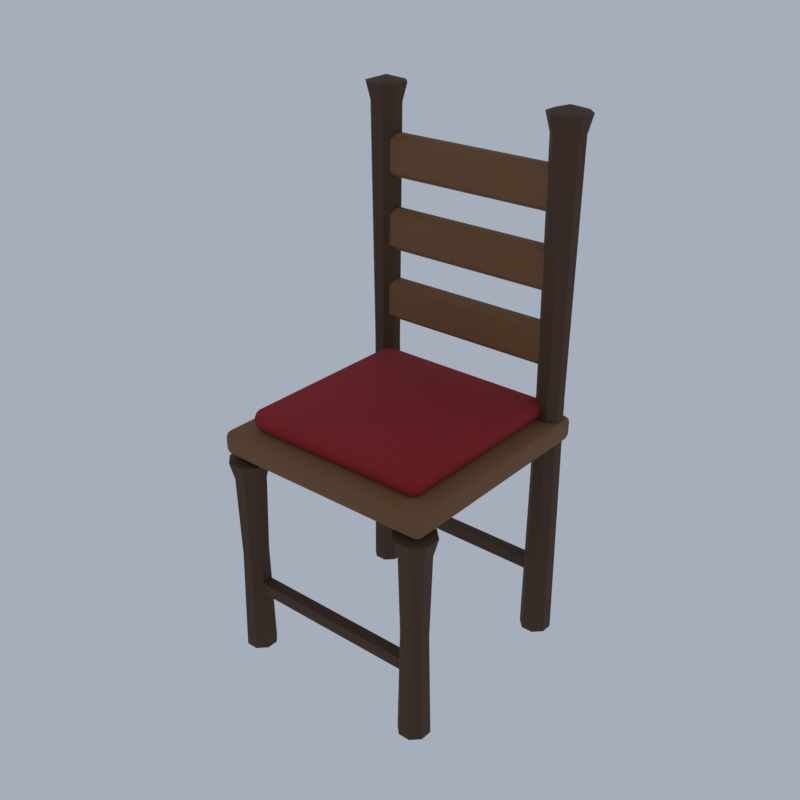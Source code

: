 # Source: A85_chair.blend  (saved by Blender 5.2.45; exported with 4.5.12 LTS)
import bpy
from mathutils import Matrix  # noqa: F401  (used for matrix-valued properties, if any)

bpy.ops.wm.read_factory_settings(use_empty=True)
scene = bpy.context.scene
scene.name = 'Scene'

# ---- collections
col_collection = bpy.data.collections.new('Collection'); scene.collection.children.link(col_collection)

# ---- materials (node trees are filled in below, after node groups)
mat_wood_woodplanks = bpy.data.materials.new('wood|WoodPlanks')
mat_wood_woodplanks.diffuse_color = (0.1975, 0.0869, 0.03026, 1.0)
mat_wood_dark_wood = bpy.data.materials.new('wood_dark|Wood')
mat_wood_dark_wood.diffuse_color = (0.07383, 0.03288, 0.01431, 1.0)
mat_fabric_red_fabric = bpy.data.materials.new('fabric_red|Fabric')
mat_fabric_red_fabric.diffuse_color = (0.3112, 0.01188, 0.01518, 1.0)

# ---- material node trees
mat_wood_woodplanks.use_nodes = True; mat_wood_woodplanks.node_tree.nodes.clear()
_N = mat_wood_woodplanks.node_tree.nodes; _L = mat_wood_woodplanks.node_tree.links
n0 = _N.new('ShaderNodeBsdfPrincipled'); n0.name = 'Principled BSDF'; n0.location = (-200, 100)
n0.inputs[0].default_value = (0.1975, 0.0869, 0.03026, 1.0)
n0.inputs[2].default_value = 0.8
n0.inputs[10].default_value = 0.005
n1 = _N.new('ShaderNodeOutputMaterial'); n1.name = 'Material Output'; n1.location = (200, 100)
_L.new(n0.outputs[0], n1.inputs[0])
n1.is_active_output = True
mat_wood_dark_wood.use_nodes = True; mat_wood_dark_wood.node_tree.nodes.clear()
_N = mat_wood_dark_wood.node_tree.nodes; _L = mat_wood_dark_wood.node_tree.links
n0 = _N.new('ShaderNodeBsdfPrincipled'); n0.name = 'Principled BSDF'; n0.location = (-200, 100)
n0.inputs[0].default_value = (0.07383, 0.03288, 0.01431, 1.0)
n0.inputs[2].default_value = 0.8
n0.inputs[10].default_value = 0.005
n1 = _N.new('ShaderNodeOutputMaterial'); n1.name = 'Material Output'; n1.location = (200, 100)
_L.new(n0.outputs[0], n1.inputs[0])
n1.is_active_output = True
mat_fabric_red_fabric.use_nodes = True; mat_fabric_red_fabric.node_tree.nodes.clear()
_N = mat_fabric_red_fabric.node_tree.nodes; _L = mat_fabric_red_fabric.node_tree.links
n0 = _N.new('ShaderNodeBsdfPrincipled'); n0.name = 'Principled BSDF'; n0.location = (-200, 100)
n0.inputs[0].default_value = (0.3112, 0.01188, 0.01518, 1.0)
n0.inputs[2].default_value = 0.95
n0.inputs[10].default_value = 0.005
n1 = _N.new('ShaderNodeOutputMaterial'); n1.name = 'Material Output'; n1.location = (200, 100)
_L.new(n0.outputs[0], n1.inputs[0])
n1.is_active_output = True

# ---- world
world_world = bpy.data.worlds.new('World'); scene.world = world_world
world_world.use_nodes = True; world_world.node_tree.nodes.clear()
_N = world_world.node_tree.nodes; _L = world_world.node_tree.links
n0 = _N.new('ShaderNodeOutputWorld'); n0.name = 'World Output'; n0.location = (200, 100)
n1 = _N.new('ShaderNodeBackground'); n1.name = 'Background'; n1.location = (-200, 100)
n1.inputs[0].default_value = (0.42, 0.47, 0.55, 1.0)
n1.inputs[1].default_value = 0.9
_L.new(n1.outputs[0], n0.inputs[0])
n0.is_active_output = True
world_world.color = (0.05088, 0.05088, 0.05088)
world_world.sun_shadow_jitter_overblur = 0.0

# ---- meshes
me_chair = bpy.data.meshes.new('chair')
me_chair.from_pydata([(-0.9, -0.9, 1.8), (-0.9, -0.95, 1.85), (-0.95, -0.9, 1.85), (-0.9, -0.9354, 1.815), (-0.9289, -0.9289, 1.821), (-0.9354, -0.9354, 1.85), (-0.9354, -0.9, 1.815), (-0.9, -0.95, 1.95), (-0.9, -0.9, 2.0), (-0.95, -0.9, 1.95), (-0.9, -0.9354, 1.985), (-0.9289, -0.9289, 1.979), (-0.9354, -0.9, 1.985), (-0.9354, -0.9354, 1.95), (-0.9, 0.9, 1.8), (-0.95, 0.9, 1.85), (-0.9, 0.95, 1.85), (-0.9354, 0.9, 1.815), (-0.9289, 0.9289, 1.821), (-0.9354, 0.9354, 1.85), (-0.9, 0.9354, 1.815), (-0.9, 0.9, 2.0), (-0.9, 0.95, 1.95), (-0.95, 0.9, 1.95), (-0.9, 0.9354, 1.985), (-0.9289, 0.9289, 1.979), (-0.9354, 0.9354, 1.95), (-0.9354, 0.9, 1.985), (0.9, -0.9, 1.8), (0.95, -0.9, 1.85), (0.9, -0.95, 1.85), (0.9354, -0.9, 1.815), (0.9289, -0.9289, 1.821), (0.9354, -0.9354, 1.85), (0.9, -0.9354, 1.815), (0.9, -0.9, 2.0), (0.9, -0.95, 1.95), (0.95, -0.9, 1.95), (0.9, -0.9354, 1.985), (0.9289, -0.9289, 1.979), (0.9354, -0.9354, 1.95), (0.9354, -0.9, 1.985), (0.9, 0.9, 1.8), (0.9, 0.95, 1.85), (0.95, 0.9, 1.85), (0.9, 0.9354, 1.815), (0.9289, 0.9289, 1.821), (0.9354, 0.9354, 1.85), (0.9354, 0.9, 1.815), (0.9, 0.9, 2.0), (0.95, 0.9, 1.95), (0.9, 0.95, 1.95), (0.9354, 0.9, 1.985), (0.9289, 0.9289, 1.979), (0.9354, 0.9354, 1.95), (0.9, 0.9354, 1.985), (-0.82, -0.82, 0.0), (-0.6999, -0.7703, 0.0), (-0.7703, -0.6999, 0.0), (-0.8697, -0.6999, 0.0), (-0.9401, -0.7703, 0.0), (-0.9401, -0.8697, 0.0), (-0.8697, -0.9401, 0.0), (-0.7703, -0.9401, 0.0), (-0.6999, -0.8697, 0.0), (-0.7184, -0.7779, 0.9), (-0.7779, -0.7184, 0.9), (-0.8621, -0.7184, 0.9), (-0.9216, -0.7779, 0.9), (-0.9216, -0.8621, 0.9), (-0.8621, -0.9216, 0.9), (-0.7779, -0.9216, 0.9), (-0.7184, -0.8621, 0.9), (-0.6999, -0.7703, 1.6), (-0.7703, -0.6999, 1.6), (-0.8697, -0.6999, 1.6), (-0.9401, -0.7703, 1.6), (-0.9401, -0.8697, 1.6), (-0.8697, -0.9401, 1.6), (-0.7703, -0.9401, 1.6), (-0.6999, -0.8697, 1.6), (-0.6629, -0.7549, 1.75), (-0.7549, -0.6629, 1.75), (-0.8851, -0.6629, 1.75), (-0.9771, -0.7549, 1.75), (-0.9771, -0.8851, 1.75), (-0.8851, -0.9771, 1.75), (-0.7549, -0.9771, 1.75), (-0.6629, -0.8851, 1.75), (-0.82, -0.82, 1.8), (-0.82, 0.82, 0.0), (-0.6999, 0.8697, 0.0), (-0.7703, 0.9401, 0.0), (-0.8697, 0.9401, 0.0), (-0.9401, 0.8697, 0.0), (-0.9401, 0.7703, 0.0), (-0.8697, 0.6999, 0.0), (-0.7703, 0.6999, 0.0), (-0.6999, 0.7703, 0.0), (-0.7184, 0.8621, 2.2), (-0.7779, 0.9216, 2.2), (-0.8621, 0.9216, 2.2), (-0.9216, 0.8621, 2.2), (-0.9216, 0.7779, 2.2), (-0.8621, 0.7184, 2.2), (-0.7779, 0.7184, 2.2), (-0.7184, 0.7779, 2.2), (-0.6999, 0.8697, 4.2), (-0.7703, 0.9401, 4.2), (-0.8697, 0.9401, 4.2), (-0.9401, 0.8697, 4.2), (-0.9401, 0.7703, 4.2), (-0.8697, 0.6999, 4.2), (-0.7703, 0.6999, 4.2), (-0.6999, 0.7703, 4.2), (-0.6629, 0.8851, 4.35), (-0.7549, 0.9771, 4.35), (-0.8851, 0.9771, 4.35), (-0.9771, 0.8851, 4.35), (-0.9771, 0.7549, 4.35), (-0.8851, 0.6629, 4.35), (-0.7549, 0.6629, 4.35), (-0.6629, 0.7549, 4.35), (-0.82, 0.82, 4.4), (0.82, -0.82, 0.0), (0.9401, -0.7703, 0.0), (0.8697, -0.6999, 0.0), (0.7703, -0.6999, 0.0), (0.6999, -0.7703, 0.0), (0.6999, -0.8697, 0.0), (0.7703, -0.9401, 0.0), (0.8697, -0.9401, 0.0), (0.9401, -0.8697, 0.0), (0.9216, -0.7779, 0.9), (0.8621, -0.7184, 0.9), (0.7779, -0.7184, 0.9), (0.7184, -0.7779, 0.9), (0.7184, -0.8621, 0.9), (0.7779, -0.9216, 0.9), (0.8621, -0.9216, 0.9), (0.9216, -0.8621, 0.9), (0.9401, -0.7703, 1.6), (0.8697, -0.6999, 1.6), (0.7703, -0.6999, 1.6), (0.6999, -0.7703, 1.6), (0.6999, -0.8697, 1.6), (0.7703, -0.9401, 1.6), (0.8697, -0.9401, 1.6), (0.9401, -0.8697, 1.6), (0.9771, -0.7549, 1.75), (0.8851, -0.6629, 1.75), (0.7549, -0.6629, 1.75), (0.6629, -0.7549, 1.75), (0.6629, -0.8851, 1.75), (0.7549, -0.9771, 1.75), (0.8851, -0.9771, 1.75), (0.9771, -0.8851, 1.75), (0.82, -0.82, 1.8), (0.82, 0.82, 0.0), (0.9401, 0.8697, 0.0), (0.8697, 0.9401, 0.0), (0.7703, 0.9401, 0.0), (0.6999, 0.8697, 0.0), (0.6999, 0.7703, 0.0), (0.7703, 0.6999, 0.0), (0.8697, 0.6999, 0.0), (0.9401, 0.7703, 0.0), (0.9216, 0.8621, 2.2), (0.8621, 0.9216, 2.2), (0.7779, 0.9216, 2.2), (0.7184, 0.8621, 2.2), (0.7184, 0.7779, 2.2), (0.7779, 0.7184, 2.2), (0.8621, 0.7184, 2.2), (0.9216, 0.7779, 2.2), (0.9401, 0.8697, 4.2), (0.8697, 0.9401, 4.2), (0.7703, 0.9401, 4.2), (0.6999, 0.8697, 4.2), (0.6999, 0.7703, 4.2), (0.7703, 0.6999, 4.2), (0.8697, 0.6999, 4.2), (0.9401, 0.7703, 4.2), (0.9771, 0.8851, 4.35), (0.8851, 0.9771, 4.35), (0.7549, 0.9771, 4.35), (0.6629, 0.8851, 4.35), (0.6629, 0.7549, 4.35), (0.7549, 0.6629, 4.35), (0.8851, 0.6629, 4.35), (0.9771, 0.7549, 4.35), (0.82, 0.82, 4.4), (-0.76, 0.79, 2.43), (-0.76, 0.75, 2.47), (-0.8, 0.79, 2.47), (-0.76, 0.75, 2.73), (-0.76, 0.79, 2.77), (-0.8, 0.79, 2.73), (-0.76, 0.85, 2.43), (-0.8, 0.85, 2.47), (-0.76, 0.89, 2.47), (-0.76, 0.85, 2.77), (-0.76, 0.89, 2.73), (-0.8, 0.85, 2.73), (0.76, 0.79, 2.43), (0.8, 0.79, 2.47), (0.76, 0.75, 2.47), (0.76, 0.79, 2.77), (0.76, 0.75, 2.73), (0.8, 0.79, 2.73), (0.76, 0.85, 2.43), (0.76, 0.89, 2.47), (0.8, 0.85, 2.47), (0.76, 0.85, 2.77), (0.8, 0.85, 2.73), (0.76, 0.89, 2.73), (-0.76, 0.79, 3.03), (-0.76, 0.75, 3.07), (-0.8, 0.79, 3.07), (-0.76, 0.75, 3.33), (-0.76, 0.79, 3.37), (-0.8, 0.79, 3.33), (-0.76, 0.85, 3.03), (-0.8, 0.85, 3.07), (-0.76, 0.89, 3.07), (-0.76, 0.85, 3.37), (-0.76, 0.89, 3.33), (-0.8, 0.85, 3.33), (0.76, 0.79, 3.03), (0.8, 0.79, 3.07), (0.76, 0.75, 3.07), (0.76, 0.79, 3.37), (0.76, 0.75, 3.33), (0.8, 0.79, 3.33), (0.76, 0.85, 3.03), (0.76, 0.89, 3.07), (0.8, 0.85, 3.07), (0.76, 0.85, 3.37), (0.8, 0.85, 3.33), (0.76, 0.89, 3.33), (-0.76, 0.79, 3.63), (-0.76, 0.75, 3.67), (-0.8, 0.79, 3.67), (-0.76, 0.75, 3.93), (-0.76, 0.79, 3.97), (-0.8, 0.79, 3.93), (-0.76, 0.85, 3.63), (-0.8, 0.85, 3.67), (-0.76, 0.89, 3.67), (-0.76, 0.85, 3.97), (-0.76, 0.89, 3.93), (-0.8, 0.85, 3.93), (0.76, 0.79, 3.63), (0.8, 0.79, 3.67), (0.76, 0.75, 3.67), (0.76, 0.79, 3.97), (0.76, 0.75, 3.93), (0.8, 0.79, 3.93), (0.76, 0.85, 3.63), (0.76, 0.89, 3.67), (0.8, 0.85, 3.67), (0.76, 0.85, 3.97), (0.8, 0.85, 3.93), (0.76, 0.89, 3.93), (-0.8, -0.87, 0.55), (-0.8, -0.87, 0.65), (-0.8, -0.77, 0.55), (-0.8, -0.77, 0.65), (0.8, -0.87, 0.55), (0.8, -0.87, 0.65), (0.8, -0.77, 0.55), (0.8, -0.77, 0.65), (-0.8, 0.77, 0.55), (-0.8, 0.77, 0.65), (-0.8, 0.87, 0.55), (-0.8, 0.87, 0.65), (0.8, 0.77, 0.55), (0.8, 0.77, 0.65), (0.8, 0.87, 0.55), (0.8, 0.87, 0.65), (-0.73, -0.73, 1.99), (-0.73, -0.8, 2.06), (-0.8, -0.73, 2.06), (-0.73, -0.7795, 2.011), (-0.7704, -0.7704, 2.02), (-0.7795, -0.7795, 2.06), (-0.7795, -0.73, 2.011), (-0.73, -0.8, 2.1), (-0.73, -0.73, 2.17), (-0.8, -0.73, 2.1), (-0.73, -0.7795, 2.149), (-0.7704, -0.7704, 2.14), (-0.7795, -0.73, 2.149), (-0.7795, -0.7795, 2.1), (-0.73, 0.73, 1.99), (-0.8, 0.73, 2.06), (-0.73, 0.8, 2.06), (-0.7795, 0.73, 2.011), (-0.7704, 0.7704, 2.02), (-0.7795, 0.7795, 2.06), (-0.73, 0.7795, 2.011), (-0.73, 0.73, 2.17), (-0.73, 0.8, 2.1), (-0.8, 0.73, 2.1), (-0.73, 0.7795, 2.149), (-0.7704, 0.7704, 2.14), (-0.7795, 0.7795, 2.1), (-0.7795, 0.73, 2.149), (0.73, -0.73, 1.99), (0.8, -0.73, 2.06), (0.73, -0.8, 2.06), (0.7795, -0.73, 2.011), (0.7704, -0.7704, 2.02), (0.7795, -0.7795, 2.06), (0.73, -0.7795, 2.011), (0.73, -0.73, 2.17), (0.73, -0.8, 2.1), (0.8, -0.73, 2.1), (0.73, -0.7795, 2.149), (0.7704, -0.7704, 2.14), (0.7795, -0.7795, 2.1), (0.7795, -0.73, 2.149), (0.73, 0.73, 1.99), (0.73, 0.8, 2.06), (0.8, 0.73, 2.06), (0.73, 0.7795, 2.011), (0.7704, 0.7704, 2.02), (0.7795, 0.7795, 2.06), (0.7795, 0.73, 2.011), (0.73, 0.73, 2.17), (0.8, 0.73, 2.1), (0.73, 0.8, 2.1), (0.7795, 0.73, 2.149), (0.7704, 0.7704, 2.14), (0.7795, 0.7795, 2.1), (0.73, 0.7795, 2.149)], [], [(0, 3, 4, 6), (1, 5, 4, 3), (2, 6, 4, 5), (7, 10, 11, 13), (8, 12, 11, 10), (9, 13, 11, 12), (14, 17, 18, 20), (15, 19, 18, 17), (16, 20, 18, 19), (21, 24, 25, 27), (22, 26, 25, 24), (23, 27, 25, 26), (28, 31, 32, 34), (29, 33, 32, 31), (30, 34, 32, 33), (35, 38, 39, 41), (36, 40, 39, 38), (37, 41, 39, 40), (42, 45, 46, 48), (43, 47, 46, 45), (44, 48, 46, 47), (49, 52, 53, 55), (50, 54, 53, 52), (51, 55, 53, 54), (14, 0, 6, 17), (17, 6, 2, 15), (1, 7, 13, 5), (5, 13, 9, 2), (8, 21, 27, 12), (12, 27, 23, 9), (22, 16, 19, 26), (26, 19, 15, 23), (42, 14, 20, 45), (45, 20, 16, 43), (21, 49, 55, 24), (24, 55, 51, 22), (50, 44, 47, 54), (54, 47, 43, 51), (28, 42, 48, 31), (31, 48, 44, 29), (49, 35, 41, 52), (52, 41, 37, 50), (36, 30, 33, 40), (40, 33, 29, 37), (0, 28, 34, 3), (3, 34, 30, 1), (35, 8, 10, 38), (38, 10, 7, 36), (14, 42, 28, 0), (2, 9, 23, 15), (30, 36, 7, 1), (49, 21, 8, 35), (16, 22, 51, 43), (44, 50, 37, 29), (56, 58, 57), (56, 59, 58), (56, 60, 59), (56, 61, 60), (56, 62, 61), (56, 63, 62), (56, 64, 63), (56, 57, 64), (57, 58, 66, 65), (58, 59, 67, 66), (59, 60, 68, 67), (60, 61, 69, 68), (61, 62, 70, 69), (62, 63, 71, 70), (63, 64, 72, 71), (64, 57, 65, 72), (65, 66, 74, 73), (66, 67, 75, 74), (67, 68, 76, 75), (68, 69, 77, 76), (69, 70, 78, 77), (70, 71, 79, 78), (71, 72, 80, 79), (72, 65, 73, 80), (73, 74, 82, 81), (74, 75, 83, 82), (75, 76, 84, 83), (76, 77, 85, 84), (77, 78, 86, 85), (78, 79, 87, 86), (79, 80, 88, 87), (80, 73, 81, 88), (81, 82, 89), (82, 83, 89), (83, 84, 89), (84, 85, 89), (85, 86, 89), (86, 87, 89), (87, 88, 89), (88, 81, 89), (90, 92, 91), (90, 93, 92), (90, 94, 93), (90, 95, 94), (90, 96, 95), (90, 97, 96), (90, 98, 97), (90, 91, 98), (91, 92, 100, 99), (92, 93, 101, 100), (93, 94, 102, 101), (94, 95, 103, 102), (95, 96, 104, 103), (96, 97, 105, 104), (97, 98, 106, 105), (98, 91, 99, 106), (99, 100, 108, 107), (100, 101, 109, 108), (101, 102, 110, 109), (102, 103, 111, 110), (103, 104, 112, 111), (104, 105, 113, 112), (105, 106, 114, 113), (106, 99, 107, 114), (107, 108, 116, 115), (108, 109, 117, 116), (109, 110, 118, 117), (110, 111, 119, 118), (111, 112, 120, 119), (112, 113, 121, 120), (113, 114, 122, 121), (114, 107, 115, 122), (115, 116, 123), (116, 117, 123), (117, 118, 123), (118, 119, 123), (119, 120, 123), (120, 121, 123), (121, 122, 123), (122, 115, 123), (124, 126, 125), (124, 127, 126), (124, 128, 127), (124, 129, 128), (124, 130, 129), (124, 131, 130), (124, 132, 131), (124, 125, 132), (125, 126, 134, 133), (126, 127, 135, 134), (127, 128, 136, 135), (128, 129, 137, 136), (129, 130, 138, 137), (130, 131, 139, 138), (131, 132, 140, 139), (132, 125, 133, 140), (133, 134, 142, 141), (134, 135, 143, 142), (135, 136, 144, 143), (136, 137, 145, 144), (137, 138, 146, 145), (138, 139, 147, 146), (139, 140, 148, 147), (140, 133, 141, 148), (141, 142, 150, 149), (142, 143, 151, 150), (143, 144, 152, 151), (144, 145, 153, 152), (145, 146, 154, 153), (146, 147, 155, 154), (147, 148, 156, 155), (148, 141, 149, 156), (149, 150, 157), (150, 151, 157), (151, 152, 157), (152, 153, 157), (153, 154, 157), (154, 155, 157), (155, 156, 157), (156, 149, 157), (158, 160, 159), (158, 161, 160), (158, 162, 161), (158, 163, 162), (158, 164, 163), (158, 165, 164), (158, 166, 165), (158, 159, 166), (159, 160, 168, 167), (160, 161, 169, 168), (161, 162, 170, 169), (162, 163, 171, 170), (163, 164, 172, 171), (164, 165, 173, 172), (165, 166, 174, 173), (166, 159, 167, 174), (167, 168, 176, 175), (168, 169, 177, 176), (169, 170, 178, 177), (170, 171, 179, 178), (171, 172, 180, 179), (172, 173, 181, 180), (173, 174, 182, 181), (174, 167, 175, 182), (175, 176, 184, 183), (176, 177, 185, 184), (177, 178, 186, 185), (178, 179, 187, 186), (179, 180, 188, 187), (180, 181, 189, 188), (181, 182, 190, 189), (182, 175, 183, 190), (183, 184, 191), (184, 185, 191), (185, 186, 191), (186, 187, 191), (187, 188, 191), (188, 189, 191), (189, 190, 191), (190, 183, 191), (192, 193, 194), (195, 196, 197), (198, 199, 200), (201, 202, 203), (204, 205, 206), (207, 208, 209), (210, 211, 212), (213, 214, 215), (198, 192, 194, 199), (193, 195, 197, 194), (196, 201, 203, 197), (202, 200, 199, 203), (210, 198, 200, 211), (201, 213, 215, 202), (214, 212, 211, 215), (204, 210, 212, 205), (213, 207, 209, 214), (208, 206, 205, 209), (192, 204, 206, 193), (207, 196, 195, 208), (198, 210, 204, 192), (194, 197, 203, 199), (206, 208, 195, 193), (213, 201, 196, 207), (200, 202, 215, 211), (212, 214, 209, 205), (216, 217, 218), (219, 220, 221), (222, 223, 224), (225, 226, 227), (228, 229, 230), (231, 232, 233), (234, 235, 236), (237, 238, 239), (222, 216, 218, 223), (217, 219, 221, 218), (220, 225, 227, 221), (226, 224, 223, 227), (234, 222, 224, 235), (225, 237, 239, 226), (238, 236, 235, 239), (228, 234, 236, 229), (237, 231, 233, 238), (232, 230, 229, 233), (216, 228, 230, 217), (231, 220, 219, 232), (222, 234, 228, 216), (218, 221, 227, 223), (230, 232, 219, 217), (237, 225, 220, 231), (224, 226, 239, 235), (236, 238, 233, 229), (240, 241, 242), (243, 244, 245), (246, 247, 248), (249, 250, 251), (252, 253, 254), (255, 256, 257), (258, 259, 260), (261, 262, 263), (246, 240, 242, 247), (241, 243, 245, 242), (244, 249, 251, 245), (250, 248, 247, 251), (258, 246, 248, 259), (249, 261, 263, 250), (262, 260, 259, 263), (252, 258, 260, 253), (261, 255, 257, 262), (256, 254, 253, 257), (240, 252, 254, 241), (255, 244, 243, 256), (246, 258, 252, 240), (242, 245, 251, 247), (254, 256, 243, 241), (261, 249, 244, 255), (248, 250, 263, 259), (260, 262, 257, 253), (264, 265, 267, 266), (266, 267, 271, 270), (270, 271, 269, 268), (268, 269, 265, 264), (266, 270, 268, 264), (271, 267, 265, 269), (272, 273, 275, 274), (274, 275, 279, 278), (278, 279, 277, 276), (276, 277, 273, 272), (274, 278, 276, 272), (279, 275, 273, 277), (280, 283, 284, 286), (281, 285, 284, 283), (282, 286, 284, 285), (287, 290, 291, 293), (288, 292, 291, 290), (289, 293, 291, 292), (294, 297, 298, 300), (295, 299, 298, 297), (296, 300, 298, 299), (301, 304, 305, 307), (302, 306, 305, 304), (303, 307, 305, 306), (308, 311, 312, 314), (309, 313, 312, 311), (310, 314, 312, 313), (315, 318, 319, 321), (316, 320, 319, 318), (317, 321, 319, 320), (322, 325, 326, 328), (323, 327, 326, 325), (324, 328, 326, 327), (329, 332, 333, 335), (330, 334, 333, 332), (331, 335, 333, 334), (294, 280, 286, 297), (297, 286, 282, 295), (281, 287, 293, 285), (285, 293, 289, 282), (288, 301, 307, 292), (292, 307, 303, 289), (302, 296, 299, 306), (306, 299, 295, 303), (322, 294, 300, 325), (325, 300, 296, 323), (301, 329, 335, 304), (304, 335, 331, 302), (330, 324, 327, 334), (334, 327, 323, 331), (308, 322, 328, 311), (311, 328, 324, 309), (329, 315, 321, 332), (332, 321, 317, 330), (316, 310, 313, 320), (320, 313, 309, 317), (280, 308, 314, 283), (283, 314, 310, 281), (315, 288, 290, 318), (318, 290, 287, 316), (294, 322, 308, 280), (282, 289, 303, 295), (310, 316, 287, 281), (329, 301, 288, 315), (296, 302, 331, 323), (324, 330, 317, 309)])
me_chair.polygons.foreach_set('use_smooth', [True] * 358)
me_chair.polygons.foreach_set('material_index', [0, 0, 0, 0, 0, 0, 0, 0, 0, 0, 0, 0, 0, 0, 0, 0, 0, 0, 0, 0, 0, 0, 0, 0, 0, 0, 0, 0, 0, 0, 0, 0, 0, 0, 0, 0, 0, 0, 0, 0, 0, 0, 0, 0, 0, 0, 0, 0, 0, 0, 0, 0, 0, 0, 1, 1, 1, 1, 1, 1, 1, 1, 1, 1, 1, 1, 1, 1, 1, 1, 1, 1, 1, 1, 1, 1, 1, 1, 1, 1, 1, 1, 1, 1, 1, 1, 1, 1, 1, 1, 1, 1, 1, 1, 1, 1, 1, 1, 1, 1, 1, 1, 1, 1, 1, 1, 1, 1, 1, 1, 1, 1, 1, 1, 1, 1, 1, 1, 1, 1, 1, 1, 1, 1, 1, 1, 1, 1, 1, 1, 1, 1, 1, 1, 1, 1, 1, 1, 1, 1, 1, 1, 1, 1, 1, 1, 1, 1, 1, 1, 1, 1, 1, 1, 1, 1, 1, 1, 1, 1, 1, 1, 1, 1, 1, 1, 1, 1, 1, 1, 1, 1, 1, 1, 1, 1, 1, 1, 1, 1, 1, 1, 1, 1, 1, 1, 1, 1, 1, 1, 1, 1, 1, 1, 1, 1, 1, 1, 1, 1, 1, 1, 1, 1, 1, 1, 1, 1, 1, 1, 1, 1, 1, 1, 0, 0, 0, 0, 0, 0, 0, 0, 0, 0, 0, 0, 0, 0, 0, 0, 0, 0, 0, 0, 0, 0, 0, 0, 0, 0, 0, 0, 0, 0, 0, 0, 0, 0, 0, 0, 0, 0, 0, 0, 0, 0, 0, 0, 0, 0, 0, 0, 0, 0, 0, 0, 0, 0, 0, 0, 0, 0, 0, 0, 0, 0, 0, 0, 0, 0, 0, 0, 0, 0, 0, 0, 0, 0, 0, 0, 0, 0, 1, 1, 1, 1, 1, 1, 1, 1, 1, 1, 1, 1, 2, 2, 2, 2, 2, 2, 2, 2, 2, 2, 2, 2, 2, 2, 2, 2, 2, 2, 2, 2, 2, 2, 2, 2, 2, 2, 2, 2, 2, 2, 2, 2, 2, 2, 2, 2, 2, 2, 2, 2, 2, 2, 2, 2, 2, 2, 2, 2, 2, 2, 2, 2, 2, 2])
_k = set([(3, 4), (3, 34), (4, 5), (4, 6), (5, 13), (6, 17), (10, 11), (10, 38), (11, 12), (11, 13), (12, 27), (17, 18), (18, 19), (18, 20), (19, 26), (20, 45), (24, 25), (24, 55), (25, 26), (25, 27), (31, 32), (31, 48), (32, 33), (32, 34), (33, 40), (38, 39), (39, 40), (39, 41), (41, 52), (45, 46), (46, 47), (46, 48), (47, 54), (52, 53), (53, 54), (53, 55), (57, 58), (57, 64), (57, 65), (58, 59), (58, 66), (59, 60), (59, 67), (60, 61), (60, 68), (61, 62), (61, 69), (62, 63), (62, 70), (63, 64), (63, 71), (64, 72), (65, 73), (66, 74), (67, 75), (68, 76), (69, 77), (70, 78), (71, 79), (72, 80), (73, 81), (74, 82), (75, 83), (76, 84), (77, 85), (78, 86), (79, 87), (80, 88), (81, 82), (81, 88), (82, 83), (83, 84), (84, 85), (85, 86), (86, 87), (87, 88), (91, 92), (91, 98), (91, 99), (92, 93), (92, 100), (93, 94), (93, 101), (94, 95), (94, 102), (95, 96), (95, 103), (96, 97), (96, 104), (97, 98), (97, 105), (98, 106), (99, 107), (100, 108), (101, 109), (102, 110), (103, 111), (104, 112), (105, 113), (106, 114), (107, 115), (108, 116), (109, 117), (110, 118), (111, 119), (112, 120), (113, 121), (114, 122), (115, 116), (115, 122), (116, 117), (117, 118), (118, 119), (119, 120), (120, 121), (121, 122), (125, 126), (125, 132), (125, 133), (126, 127), (126, 134), (127, 128), (127, 135), (128, 129), (128, 136), (129, 130), (129, 137), (130, 131), (130, 138), (131, 132), (131, 139), (132, 140), (133, 141), (134, 142), (135, 143), (136, 144), (137, 145), (138, 146), (139, 147), (140, 148), (141, 149), (142, 150), (143, 151), (144, 152), (145, 153), (146, 154), (147, 155), (148, 156), (149, 150), (149, 156), (150, 151), (151, 152), (152, 153), (153, 154), (154, 155), (155, 156), (159, 160), (159, 166), (159, 167), (160, 161), (160, 168), (161, 162), (161, 169), (162, 163), (162, 170), (163, 164), (163, 171), (164, 165), (164, 172), (165, 166), (165, 173), (166, 174), (167, 175), (168, 176), (169, 177), (170, 178), (171, 179), (172, 180), (173, 181), (174, 182), (175, 183), (176, 184), (177, 185), (178, 186), (179, 187), (180, 188), (181, 189), (182, 190), (183, 184), (183, 190), (184, 185), (185, 186), (186, 187), (187, 188), (188, 189), (189, 190), (192, 193), (192, 194), (192, 198), (192, 204), (193, 194), (193, 195), (193, 206), (194, 197), (194, 199), (195, 196), (195, 197), (195, 208), (196, 197), (196, 201), (196, 207), (197, 203), (198, 199), (198, 200), (198, 210), (199, 200), (199, 203), (200, 202), (200, 211), (201, 202), (201, 203), (201, 213), (202, 203), (202, 215), (204, 205), (204, 206), (204, 210), (205, 206), (205, 209), (205, 212), (206, 208), (207, 208), (207, 209), (207, 213), (208, 209), (209, 214), (210, 211), (210, 212), (211, 212), (211, 215), (212, 214), (213, 214), (213, 215), (214, 215), (216, 217), (216, 218), (216, 222), (216, 228), (217, 218), (217, 219), (217, 230), (218, 221), (218, 223), (219, 220), (219, 221), (219, 232), (220, 221), (220, 225), (220, 231), (221, 227), (222, 223), (222, 224), (222, 234), (223, 224), (223, 227), (224, 226), (224, 235), (225, 226), (225, 227), (225, 237), (226, 227), (226, 239), (228, 229), (228, 230), (228, 234), (229, 230), (229, 233), (229, 236), (230, 232), (231, 232), (231, 233), (231, 237), (232, 233), (233, 238), (234, 235), (234, 236), (235, 236), (235, 239), (236, 238), (237, 238), (237, 239), (238, 239), (240, 241), (240, 242), (240, 246), (240, 252), (241, 242), (241, 243), (241, 254), (242, 245), (242, 247), (243, 244), (243, 245), (243, 256), (244, 245), (244, 249), (244, 255), (245, 251), (246, 247), (246, 248), (246, 258), (247, 248), (247, 251), (248, 250), (248, 259), (249, 250), (249, 251), (249, 261), (250, 251), (250, 263), (252, 253), (252, 254), (252, 258), (253, 254), (253, 257), (253, 260), (254, 256), (255, 256), (255, 257), (255, 261), (256, 257), (257, 262), (258, 259), (258, 260), (259, 260), (259, 263), (260, 262), (261, 262), (261, 263), (262, 263), (264, 265), (264, 266), (264, 268), (265, 267), (265, 269), (266, 267), (266, 270), (267, 271), (268, 269), (268, 270), (269, 271), (270, 271), (272, 273), (272, 274), (272, 276), (273, 275), (273, 277), (274, 275), (274, 278), (275, 279), (276, 277), (276, 278), (277, 279), (278, 279), (283, 284), (283, 314), (284, 285), (284, 286), (285, 293), (286, 297), (290, 291), (290, 318), (291, 292), (291, 293), (292, 307), (297, 298), (298, 299), (298, 300), (299, 306), (300, 325), (304, 305), (304, 335), (305, 306), (305, 307), (311, 312), (311, 328), (312, 313), (312, 314), (313, 320), (318, 319), (319, 320), (319, 321), (321, 332), (325, 326), (326, 327), (326, 328), (327, 334), (332, 333), (333, 334), (333, 335)])
me_chair.attributes.new('sharp_edge', 'BOOLEAN', 'EDGE').data.foreach_set('value', [ (min(e.vertices), max(e.vertices)) in _k for e in me_chair.edges])
me_chair.materials.append(mat_wood_woodplanks)
me_chair.materials.append(mat_wood_dark_wood)
me_chair.materials.append(mat_fabric_red_fabric)
me_chair.update()

# ---- objects
ob_chair = bpy.data.objects.new('chair', me_chair)

# ---- transforms, parenting, visibility, modifiers, constraints
ob_chair.location = (0.0, 0.0, 0.0)

# ---- collection membership
scene.collection.objects.link(ob_chair)

# ---- scene / render settings (as saved in the file)
scene.frame_start = 1; scene.frame_end = 250; scene.frame_set(1)
scene.render.engine = 'BLENDER_EEVEE_NEXT'
scene.render.resolution_x = 600
scene.render.resolution_y = 600
scene.render.bake_bias = 0.0
scene.render.bake_samples = 0
scene.render.compositor_device = 'GPU'
scene.eevee.taa_render_samples = 48
scene.eevee.use_volume_custom_range = False
scene.eevee.fast_gi_thickness_near = 0.1
scene.eevee.fast_gi_thickness_far = 0.0
scene.eevee.ray_tracing_options.screen_trace_thickness = 0.1
scene.view_settings.view_transform = 'Standard'
bpy.context.view_layer.update()

# ---- added for rendering (the .blend has no active camera): camera
cam_auto = bpy.data.cameras.new('AutoCamera')
cam_auto.lens = 50.0
cam_auto.sensor_width = 36.0
cam_auto.clip_end = 1000.0
ob_auto_camera = bpy.data.objects.new('AutoCamera', cam_auto)
scene.collection.objects.link(ob_auto_camera)
ob_auto_camera.location = (4.80736, -5.76883, 6.04588)
ob_auto_camera.rotation_euler = (1.09748, -7.21219e-08, 0.694738)
scene.camera = ob_auto_camera
bpy.context.view_layer.update()
